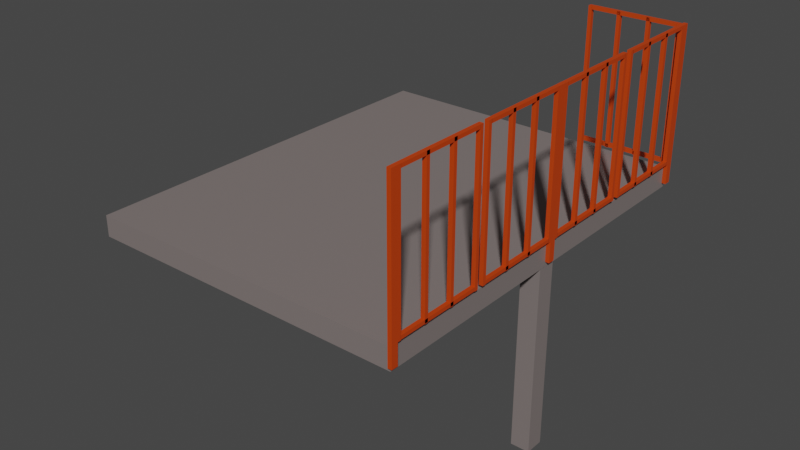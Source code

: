 # Source: platform.blend  (saved by Blender 2.81.16; exported with 4.5.12 LTS)
import bpy
from mathutils import Matrix  # noqa: F401  (used for matrix-valued properties, if any)

bpy.ops.wm.read_factory_settings(use_empty=True)
scene = bpy.context.scene
scene.name = 'Scene'

# ---- collections
col_collection = bpy.data.collections.new('Collection'); scene.collection.children.link(col_collection)

# ---- materials (node trees are filled in below, after node groups)
mat_material = bpy.data.materials.new('Material')
mat_material.alpha_threshold = 0.0
mat_material.use_transparent_shadow = False
mat_material.line_color = (0.0, 0.0, 0.0, 1.0)
mat_material_001 = bpy.data.materials.new('Material.001')
mat_material_001.use_transparent_shadow = False

# ---- material node trees
mat_material.use_nodes = True; mat_material.node_tree.nodes.clear()
_N = mat_material.node_tree.nodes; _L = mat_material.node_tree.links
n0 = _N.new('ShaderNodeOutputMaterial'); n0.name = 'Material Output'; n0.location = (300, 300)
n1 = _N.new('ShaderNodeBsdfPrincipled'); n1.name = 'Principled BSDF'; n1.location = (10, 300)
n1.distribution = 'GGX'
n1.subsurface_method = 'BURLEY'
n1.inputs[0].default_value = (0.2116, 0.1781, 0.1718, 1.0)
n1.inputs[2].default_value = 0.4
n1.inputs[3].default_value = 1.45
n1.inputs[27].default_value = (0.0, 0.0, 0.0, 1.0)
n1.inputs[28].default_value = 1.0
_L.new(n1.outputs[0], n0.inputs[0])
n0.is_active_output = True
mat_material_001.use_nodes = True; mat_material_001.node_tree.nodes.clear()
_N = mat_material_001.node_tree.nodes; _L = mat_material_001.node_tree.links
n0 = _N.new('ShaderNodeOutputMaterial'); n0.name = 'Material Output'; n0.location = (300, 300)
n1 = _N.new('ShaderNodeBsdfPrincipled'); n1.name = 'Principled BSDF'; n1.location = (10, 300)
n1.distribution = 'GGX'
n1.subsurface_method = 'BURLEY'
n1.inputs[0].default_value = (0.5805, 0.0495, 0.0, 1.0)
n1.inputs[3].default_value = 1.45
n1.inputs[27].default_value = (0.0, 0.0, 0.0, 1.0)
n1.inputs[28].default_value = 1.0
_L.new(n1.outputs[0], n0.inputs[0])
n0.is_active_output = True

# ---- world
world_world = bpy.data.worlds.new('World'); scene.world = world_world
world_world.use_nodes = True; world_world.node_tree.nodes.clear()
_N = world_world.node_tree.nodes; _L = world_world.node_tree.links
n0 = _N.new('ShaderNodeOutputWorld'); n0.name = 'World Output'; n0.location = (300, 300)
n1 = _N.new('ShaderNodeBackground'); n1.name = 'Background'; n1.location = (10, 300)
n1.inputs[0].default_value = (0.05088, 0.05088, 0.05088, 1.0)
_L.new(n1.outputs[0], n0.inputs[0])
n0.is_active_output = True
world_world.color = (0.05088, 0.05088, 0.05088)
world_world.use_sun_shadow = False
world_world.sun_shadow_jitter_overblur = 0.0

# ---- meshes
me_cube_001 = bpy.data.meshes.new('Cube.001')
me_cube_001.from_pydata([(-1.0, -1.0, -0.09906), (-1.0, -1.0, 0.09906), (-1.0, 1.0, -0.09906), (-1.0, 1.0, 0.09906), (1.0, -1.0, -0.09906), (1.0, -1.0, 0.09906), (1.0, 1.0, -0.09906), (1.0, 1.0, 0.09906), (0.8809, 0.04713, -1.905), (0.8809, 0.04713, -0.09402), (0.8809, -0.04713, -1.905), (0.8809, -0.04713, -0.09402), (0.9987, 0.04713, -1.905), (0.9987, 0.04713, -0.09402), (0.9987, -0.04713, -1.905), (0.9987, -0.04713, -0.09402)], [], [(0, 1, 3, 2), (2, 3, 7, 6), (6, 7, 5, 4), (4, 5, 1, 0), (2, 6, 4, 0), (7, 3, 1, 5), (8, 9, 11, 10), (10, 11, 15, 14), (14, 15, 13, 12), (12, 13, 9, 8), (10, 14, 12, 8), (15, 11, 9, 13)])
_uv = me_cube_001.uv_layers.new(name='UVMap')
_uv.uv.foreach_set('vector', [0.375, 0.0, 0.625, 0.0, 0.625, 0.25, 0.375, 0.25, 0.375, 0.25, 0.625, 0.25, 0.625, 0.5, 0.375, 0.5, 0.375, 0.5, 0.625, 0.5, 0.625, 0.75, 0.375, 0.75, 0.375, 0.75, 0.625, 0.75, 0.625, 1.0, 0.375, 1.0, 0.125, 0.5, 0.375, 0.5, 0.375, 0.75, 0.125, 0.75, 0.625, 0.5, 0.875, 0.5, 0.875, 0.75, 0.625, 0.75, 0.375, 0.0, 0.625, 0.0, 0.625, 0.25, 0.375, 0.25, 0.375, 0.25, 0.625, 0.25, 0.625, 0.5, 0.375, 0.5, 0.375, 0.5, 0.625, 0.5, 0.625, 0.75, 0.375, 0.75, 0.375, 0.75, 0.625, 0.75, 0.625, 1.0, 0.375, 1.0, 0.125, 0.5, 0.375, 0.5, 0.375, 0.75, 0.125, 0.75, 0.625, 0.5, 0.875, 0.5, 0.875, 0.75, 0.625, 0.75])
me_cube_001.materials.append(mat_material)
me_cube_001.use_remesh_fix_poles = True
me_cube_001.use_remesh_preserve_attributes = False
me_cube_001.use_mirror_vertex_groups = False
me_cube_001.update()
me_cube_002 = bpy.data.meshes.new('Cube.002')
me_cube_002.from_pydata([(40.49, -1.0, -1.164), (40.49, -1.0, 0.008587), (40.49, 1.0, -1.164), (40.49, 1.0, 0.008587), (41.48, -1.0, -1.164), (41.48, -1.0, 0.008587), (41.48, 1.0, -1.164), (41.48, 1.0, 0.008587)], [], [(0, 1, 3, 2), (2, 3, 7, 6), (6, 7, 5, 4), (4, 5, 1, 0), (2, 6, 4, 0), (7, 3, 1, 5)])
_uv = me_cube_002.uv_layers.new(name='UVMap')
_uv.uv.foreach_set('vector', [0.375, 0.0, 0.625, 0.0, 0.625, 0.25, 0.375, 0.25, 0.375, 0.25, 0.625, 0.25, 0.625, 0.5, 0.375, 0.5, 0.375, 0.5, 0.625, 0.5, 0.625, 0.75, 0.375, 0.75, 0.375, 0.75, 0.625, 0.75, 0.625, 1.0, 0.375, 1.0, 0.125, 0.5, 0.375, 0.5, 0.375, 0.75, 0.125, 0.75, 0.625, 0.5, 0.875, 0.5, 0.875, 0.75, 0.625, 0.75])
me_cube_002.materials.append(mat_material_001)
me_cube_002.use_remesh_fix_poles = True
me_cube_002.use_remesh_preserve_attributes = False
me_cube_002.use_mirror_vertex_groups = False
me_cube_002.update()
me_cube_004 = bpy.data.meshes.new('Cube.004')
me_cube_004.from_pydata([(40.49, -1.0, -1.164), (40.49, -1.0, 0.008587), (40.49, 1.0, -1.164), (40.49, 1.0, 0.008587), (41.48, -1.0, -1.164), (41.48, -1.0, 0.008587), (41.48, 1.0, -1.164), (41.48, 1.0, 0.008587)], [], [(0, 1, 3, 2), (2, 3, 7, 6), (6, 7, 5, 4), (4, 5, 1, 0), (2, 6, 4, 0), (7, 3, 1, 5)])
_uv = me_cube_004.uv_layers.new(name='UVMap')
_uv.uv.foreach_set('vector', [0.375, 0.0, 0.625, 0.0, 0.625, 0.25, 0.375, 0.25, 0.375, 0.25, 0.625, 0.25, 0.625, 0.5, 0.375, 0.5, 0.375, 0.5, 0.625, 0.5, 0.625, 0.75, 0.375, 0.75, 0.375, 0.75, 0.625, 0.75, 0.625, 1.0, 0.375, 1.0, 0.125, 0.5, 0.375, 0.5, 0.375, 0.75, 0.125, 0.75, 0.625, 0.5, 0.875, 0.5, 0.875, 0.75, 0.625, 0.75])
me_cube_004.materials.append(mat_material_001)
me_cube_004.use_remesh_fix_poles = True
me_cube_004.use_remesh_preserve_attributes = False
me_cube_004.use_mirror_vertex_groups = False
me_cube_004.update()
me_cube_006 = bpy.data.meshes.new('Cube.006')
me_cube_006.from_pydata([(40.49, -1.0, -1.164), (40.49, -1.0, 0.008587), (40.49, 1.0, -1.164), (40.49, 1.0, 0.008587), (41.48, -1.0, -1.164), (41.48, -1.0, 0.008587), (41.48, 1.0, -1.164), (41.48, 1.0, 0.008587)], [], [(0, 1, 3, 2), (2, 3, 7, 6), (6, 7, 5, 4), (4, 5, 1, 0), (2, 6, 4, 0), (7, 3, 1, 5)])
_uv = me_cube_006.uv_layers.new(name='UVMap')
_uv.uv.foreach_set('vector', [0.375, 0.0, 0.625, 0.0, 0.625, 0.25, 0.375, 0.25, 0.375, 0.25, 0.625, 0.25, 0.625, 0.5, 0.375, 0.5, 0.375, 0.5, 0.625, 0.5, 0.625, 0.75, 0.375, 0.75, 0.375, 0.75, 0.625, 0.75, 0.625, 1.0, 0.375, 1.0, 0.125, 0.5, 0.375, 0.5, 0.375, 0.75, 0.125, 0.75, 0.625, 0.5, 0.875, 0.5, 0.875, 0.75, 0.625, 0.75])
me_cube_006.materials.append(mat_material_001)
me_cube_006.use_remesh_fix_poles = True
me_cube_006.use_remesh_preserve_attributes = False
me_cube_006.use_mirror_vertex_groups = False
me_cube_006.update()
me_cube_008 = bpy.data.meshes.new('Cube.008')
me_cube_008.from_pydata([(40.49, -1.0, -0.6503), (40.49, -1.0, 0.008587), (40.49, 0.04043, -0.6503), (40.49, 0.04043, 0.008587), (41.48, -1.0, -0.6503), (41.48, -1.0, 0.008587), (41.48, 0.04043, -0.6503), (41.48, 0.04043, 0.008587), (40.49, -40.79, 0.03368), (40.49, 0.0377, 0.03368), (40.49, -40.79, 0.007667), (40.49, 0.0377, 0.007667), (41.48, -40.79, 0.03368), (41.48, 0.0377, 0.03368), (41.48, -40.79, 0.007667), (41.48, 0.0377, 0.007667), (40.49, -40.65, -0.6492), (40.49, -40.65, 0.008587), (40.49, -39.61, -0.6492), (40.49, -39.61, 0.008587), (41.48, -40.65, -0.6492), (41.48, -40.65, 0.008587), (41.48, -39.61, -0.6492), (41.48, -39.61, 0.008587), (40.49, -39.61, -0.6492), (40.49, -40.65, -0.6492), (41.48, -39.61, -0.6492), (41.48, -40.65, -0.6492), (40.49, -40.79, -0.194), (40.49, 0.0377, -0.194), (40.49, -40.79, -0.22), (40.49, 0.0377, -0.22), (41.48, -40.79, -0.194), (41.48, 0.0377, -0.194), (41.48, -40.79, -0.22), (41.48, 0.0377, -0.22), (40.49, -40.79, -0.4216), (40.49, 0.0377, -0.4216), (40.49, -40.79, -0.4476), (40.49, 0.0377, -0.4476), (41.48, -40.79, -0.4216), (41.48, 0.0377, -0.4216), (41.48, -40.79, -0.4476), (41.48, 0.0377, -0.4476), (40.49, -40.79, -0.6492), (40.49, 0.0377, -0.6492), (40.49, -40.79, -0.6752), (40.49, 0.0377, -0.6752), (41.48, -40.79, -0.6492), (41.48, 0.0377, -0.6492), (41.48, -40.79, -0.6752), (41.48, 0.0377, -0.6752)], [], [(0, 1, 3, 2), (2, 3, 7, 6), (6, 7, 5, 4), (4, 5, 1, 0), (2, 6, 4, 0), (7, 3, 1, 5), (8, 9, 11, 10), (10, 11, 15, 14), (14, 15, 13, 12), (12, 13, 9, 8), (10, 14, 12, 8), (15, 11, 9, 13), (16, 17, 19, 18), (18, 19, 23, 22), (22, 23, 21, 20), (20, 21, 17, 16), (18, 22, 26, 24), (23, 19, 17, 21), (24, 26, 27, 25), (16, 18, 24, 25), (22, 20, 27, 26), (20, 16, 25, 27), (28, 29, 31, 30), (30, 31, 35, 34), (34, 35, 33, 32), (32, 33, 29, 28), (30, 34, 32, 28), (35, 31, 29, 33), (36, 37, 39, 38), (38, 39, 43, 42), (42, 43, 41, 40), (40, 41, 37, 36), (38, 42, 40, 36), (43, 39, 37, 41), (44, 45, 47, 46), (46, 47, 51, 50), (50, 51, 49, 48), (48, 49, 45, 44), (46, 50, 48, 44), (51, 47, 45, 49)])
_uv = me_cube_008.uv_layers.new(name='UVMap')
_uv.uv.foreach_set('vector', [0.375, 0.0, 0.625, 0.0, 0.625, 0.25, 0.375, 0.25, 0.375, 0.25, 0.625, 0.25, 0.625, 0.5, 0.375, 0.5, 0.375, 0.5, 0.625, 0.5, 0.625, 0.75, 0.375, 0.75, 0.375, 0.75, 0.625, 0.75, 0.625, 1.0, 0.375, 1.0, 0.125, 0.5, 0.375, 0.5, 0.375, 0.75, 0.125, 0.75, 0.625, 0.5, 0.875, 0.5, 0.875, 0.75, 0.625, 0.75, 0.375, 0.0, 0.625, 0.0, 0.625, 0.25, 0.375, 0.25, 0.375, 0.25, 0.625, 0.25, 0.625, 0.5, 0.375, 0.5, 0.375, 0.5, 0.625, 0.5, 0.625, 0.75, 0.375, 0.75, 0.375, 0.75, 0.625, 0.75, 0.625, 1.0, 0.375, 1.0, 0.125, 0.5, 0.375, 0.5, 0.375, 0.75, 0.125, 0.75, 0.625, 0.5, 0.875, 0.5, 0.875, 0.75, 0.625, 0.75, 0.375, 0.0, 0.625, 0.0, 0.625, 0.25, 0.375, 0.25, 0.375, 0.25, 0.625, 0.25, 0.625, 0.5, 0.375, 0.5, 0.375, 0.5, 0.625, 0.5, 0.625, 0.75, 0.375, 0.75, 0.375, 0.75, 0.625, 0.75, 0.625, 1.0, 0.375, 1.0, 0.375, 0.25, 0.375, 0.5, 0.375, 0.5, 0.375, 0.25, 0.625, 0.5, 0.875, 0.5, 0.875, 0.75, 0.625, 0.75, 0.125, 0.5, 0.375, 0.5, 0.375, 0.75, 0.125, 0.75, 0.375, 0.0, 0.375, 0.25, 0.375, 0.25, 0.375, 0.0, 0.375, 0.5, 0.375, 0.75, 0.375, 0.75, 0.375, 0.5, 0.375, 0.75, 0.375, 1.0, 0.375, 1.0, 0.375, 0.75, 0.375, 0.0, 0.625, 0.0, 0.625, 0.25, 0.375, 0.25, 0.375, 0.25, 0.625, 0.25, 0.625, 0.5, 0.375, 0.5, 0.375, 0.5, 0.625, 0.5, 0.625, 0.75, 0.375, 0.75, 0.375, 0.75, 0.625, 0.75, 0.625, 1.0, 0.375, 1.0, 0.125, 0.5, 0.375, 0.5, 0.375, 0.75, 0.125, 0.75, 0.625, 0.5, 0.875, 0.5, 0.875, 0.75, 0.625, 0.75, 0.375, 0.0, 0.625, 0.0, 0.625, 0.25, 0.375, 0.25, 0.375, 0.25, 0.625, 0.25, 0.625, 0.5, 0.375, 0.5, 0.375, 0.5, 0.625, 0.5, 0.625, 0.75, 0.375, 0.75, 0.375, 0.75, 0.625, 0.75, 0.625, 1.0, 0.375, 1.0, 0.125, 0.5, 0.375, 0.5, 0.375, 0.75, 0.125, 0.75, 0.625, 0.5, 0.875, 0.5, 0.875, 0.75, 0.625, 0.75, 0.375, 0.0, 0.625, 0.0, 0.625, 0.25, 0.375, 0.25, 0.375, 0.25, 0.625, 0.25, 0.625, 0.5, 0.375, 0.5, 0.375, 0.5, 0.625, 0.5, 0.625, 0.75, 0.375, 0.75, 0.375, 0.75, 0.625, 0.75, 0.625, 1.0, 0.375, 1.0, 0.125, 0.5, 0.375, 0.5, 0.375, 0.75, 0.125, 0.75, 0.625, 0.5, 0.875, 0.5, 0.875, 0.75, 0.625, 0.75])
me_cube_008.materials.append(mat_material_001)
me_cube_008.use_remesh_fix_poles = True
me_cube_008.use_remesh_preserve_attributes = False
me_cube_008.use_mirror_vertex_groups = False
me_cube_008.update()
me_cube_017 = bpy.data.meshes.new('Cube.017')
me_cube_017.from_pydata([(40.49, -1.0, -0.6492), (40.49, -1.0, 0.008587), (40.49, 0.04043, -0.6492), (40.49, 0.04043, 0.008587), (41.48, -1.0, -0.6492), (41.48, -1.0, 0.008587), (41.48, 0.04043, -0.6492), (41.48, 0.04043, 0.008587), (40.49, 0.04043, -0.6492), (40.49, -1.0, -0.6492), (41.48, 0.04043, -0.6492), (41.48, -1.0, -0.6492), (40.49, 38.65, -0.6482), (40.49, 38.65, 0.01072), (40.49, 39.69, -0.6482), (40.49, 39.69, 0.01072), (41.48, 38.65, -0.6482), (41.48, 38.65, 0.01072), (41.48, 39.69, -0.6482), (41.48, 39.69, 0.01072), (40.49, -1.138, 0.03504), (40.49, 39.68, 0.03504), (40.49, -1.138, 0.009025), (40.49, 39.68, 0.009025), (41.48, -1.138, 0.03504), (41.48, 39.68, 0.03504), (41.48, -1.138, 0.009025), (41.48, 39.68, 0.009025), (40.49, -1.138, -0.6479), (40.49, 39.68, -0.6479), (40.49, -1.138, -0.6739), (40.49, 39.68, -0.6739), (41.48, -1.138, -0.6479), (41.48, 39.68, -0.6479), (41.48, -1.138, -0.6739), (41.48, 39.68, -0.6739), (40.49, -1.138, -0.4202), (40.49, 39.68, -0.4202), (40.49, -1.138, -0.4462), (40.49, 39.68, -0.4462), (41.48, -1.138, -0.4202), (41.48, 39.68, -0.4202), (41.48, -1.138, -0.4462), (41.48, 39.68, -0.4462), (40.49, -1.138, -0.1926), (40.49, 39.68, -0.1926), (40.49, -1.138, -0.2186), (40.49, 39.68, -0.2186), (41.48, -1.138, -0.1926), (41.48, 39.68, -0.1926), (41.48, -1.138, -0.2186), (41.48, 39.68, -0.2186)], [], [(0, 1, 3, 2), (2, 3, 7, 6), (6, 7, 5, 4), (4, 5, 1, 0), (2, 6, 10, 8), (7, 3, 1, 5), (8, 10, 11, 9), (0, 2, 8, 9), (6, 4, 11, 10), (4, 0, 9, 11), (12, 13, 15, 14), (14, 15, 19, 18), (18, 19, 17, 16), (16, 17, 13, 12), (14, 18, 16, 12), (19, 15, 13, 17), (20, 21, 23, 22), (22, 23, 27, 26), (26, 27, 25, 24), (24, 25, 21, 20), (22, 26, 24, 20), (27, 23, 21, 25), (28, 29, 31, 30), (30, 31, 35, 34), (34, 35, 33, 32), (32, 33, 29, 28), (30, 34, 32, 28), (35, 31, 29, 33), (36, 37, 39, 38), (38, 39, 43, 42), (42, 43, 41, 40), (40, 41, 37, 36), (38, 42, 40, 36), (43, 39, 37, 41), (44, 45, 47, 46), (46, 47, 51, 50), (50, 51, 49, 48), (48, 49, 45, 44), (46, 50, 48, 44), (51, 47, 45, 49)])
_uv = me_cube_017.uv_layers.new(name='UVMap')
_uv.uv.foreach_set('vector', [0.375, 0.0, 0.625, 0.0, 0.625, 0.25, 0.375, 0.25, 0.375, 0.25, 0.625, 0.25, 0.625, 0.5, 0.375, 0.5, 0.375, 0.5, 0.625, 0.5, 0.625, 0.75, 0.375, 0.75, 0.375, 0.75, 0.625, 0.75, 0.625, 1.0, 0.375, 1.0, 0.375, 0.25, 0.375, 0.5, 0.375, 0.5, 0.375, 0.25, 0.625, 0.5, 0.875, 0.5, 0.875, 0.75, 0.625, 0.75, 0.125, 0.5, 0.375, 0.5, 0.375, 0.75, 0.125, 0.75, 0.375, 0.0, 0.375, 0.25, 0.375, 0.25, 0.375, 0.0, 0.375, 0.5, 0.375, 0.75, 0.375, 0.75, 0.375, 0.5, 0.375, 0.75, 0.375, 1.0, 0.375, 1.0, 0.375, 0.75, 0.375, 0.0, 0.625, 0.0, 0.625, 0.25, 0.375, 0.25, 0.375, 0.25, 0.625, 0.25, 0.625, 0.5, 0.375, 0.5, 0.375, 0.5, 0.625, 0.5, 0.625, 0.75, 0.375, 0.75, 0.375, 0.75, 0.625, 0.75, 0.625, 1.0, 0.375, 1.0, 0.125, 0.5, 0.375, 0.5, 0.375, 0.75, 0.125, 0.75, 0.625, 0.5, 0.875, 0.5, 0.875, 0.75, 0.625, 0.75, 0.375, 0.0, 0.625, 0.0, 0.625, 0.25, 0.375, 0.25, 0.375, 0.25, 0.625, 0.25, 0.625, 0.5, 0.375, 0.5, 0.375, 0.5, 0.625, 0.5, 0.625, 0.75, 0.375, 0.75, 0.375, 0.75, 0.625, 0.75, 0.625, 1.0, 0.375, 1.0, 0.125, 0.5, 0.375, 0.5, 0.375, 0.75, 0.125, 0.75, 0.625, 0.5, 0.875, 0.5, 0.875, 0.75, 0.625, 0.75, 0.375, 0.0, 0.625, 0.0, 0.625, 0.25, 0.375, 0.25, 0.375, 0.25, 0.625, 0.25, 0.625, 0.5, 0.375, 0.5, 0.375, 0.5, 0.625, 0.5, 0.625, 0.75, 0.375, 0.75, 0.375, 0.75, 0.625, 0.75, 0.625, 1.0, 0.375, 1.0, 0.125, 0.5, 0.375, 0.5, 0.375, 0.75, 0.125, 0.75, 0.625, 0.5, 0.875, 0.5, 0.875, 0.75, 0.625, 0.75, 0.375, 0.0, 0.625, 0.0, 0.625, 0.25, 0.375, 0.25, 0.375, 0.25, 0.625, 0.25, 0.625, 0.5, 0.375, 0.5, 0.375, 0.5, 0.625, 0.5, 0.625, 0.75, 0.375, 0.75, 0.375, 0.75, 0.625, 0.75, 0.625, 1.0, 0.375, 1.0, 0.125, 0.5, 0.375, 0.5, 0.375, 0.75, 0.125, 0.75, 0.625, 0.5, 0.875, 0.5, 0.875, 0.75, 0.625, 0.75, 0.375, 0.0, 0.625, 0.0, 0.625, 0.25, 0.375, 0.25, 0.375, 0.25, 0.625, 0.25, 0.625, 0.5, 0.375, 0.5, 0.375, 0.5, 0.625, 0.5, 0.625, 0.75, 0.375, 0.75, 0.375, 0.75, 0.625, 0.75, 0.625, 1.0, 0.375, 1.0, 0.125, 0.5, 0.375, 0.5, 0.375, 0.75, 0.125, 0.75, 0.625, 0.5, 0.875, 0.5, 0.875, 0.75, 0.625, 0.75])
me_cube_017.materials.append(mat_material_001)
me_cube_017.use_remesh_fix_poles = True
me_cube_017.use_remesh_preserve_attributes = False
me_cube_017.use_mirror_vertex_groups = False
me_cube_017.update()
me_cube_020 = bpy.data.meshes.new('Cube.020')
me_cube_020.from_pydata([(40.49, -1.0, -0.6503), (40.49, -1.0, 0.008587), (40.49, 0.04043, -0.6503), (40.49, 0.04043, 0.008587), (41.48, -1.0, -0.6503), (41.48, -1.0, 0.008587), (41.48, 0.04043, -0.6503), (41.48, 0.04043, 0.008587), (40.49, -40.79, 0.03368), (40.49, 0.0377, 0.03368), (40.49, -40.79, 0.007667), (40.49, 0.0377, 0.007667), (41.48, -40.79, 0.03368), (41.48, 0.0377, 0.03368), (41.48, -40.79, 0.007667), (41.48, 0.0377, 0.007667), (40.49, -40.65, -0.6492), (40.49, -40.65, 0.008587), (40.49, -39.61, -0.6492), (40.49, -39.61, 0.008587), (41.48, -40.65, -0.6492), (41.48, -40.65, 0.008587), (41.48, -39.61, -0.6492), (41.48, -39.61, 0.008587), (40.49, -39.61, -0.6492), (40.49, -40.65, -0.6492), (41.48, -39.61, -0.6492), (41.48, -40.65, -0.6492), (40.49, -40.79, -0.194), (40.49, 0.0377, -0.194), (40.49, -40.79, -0.22), (40.49, 0.0377, -0.22), (41.48, -40.79, -0.194), (41.48, 0.0377, -0.194), (41.48, -40.79, -0.22), (41.48, 0.0377, -0.22), (40.49, -40.79, -0.4216), (40.49, 0.0377, -0.4216), (40.49, -40.79, -0.4476), (40.49, 0.0377, -0.4476), (41.48, -40.79, -0.4216), (41.48, 0.0377, -0.4216), (41.48, -40.79, -0.4476), (41.48, 0.0377, -0.4476), (40.49, -40.79, -0.6492), (40.49, 0.0377, -0.6492), (40.49, -40.79, -0.6752), (40.49, 0.0377, -0.6752), (41.48, -40.79, -0.6492), (41.48, 0.0377, -0.6492), (41.48, -40.79, -0.6752), (41.48, 0.0377, -0.6752)], [], [(0, 1, 3, 2), (2, 3, 7, 6), (6, 7, 5, 4), (4, 5, 1, 0), (2, 6, 4, 0), (7, 3, 1, 5), (8, 9, 11, 10), (10, 11, 15, 14), (14, 15, 13, 12), (12, 13, 9, 8), (10, 14, 12, 8), (15, 11, 9, 13), (16, 17, 19, 18), (18, 19, 23, 22), (22, 23, 21, 20), (20, 21, 17, 16), (18, 22, 26, 24), (23, 19, 17, 21), (24, 26, 27, 25), (16, 18, 24, 25), (22, 20, 27, 26), (20, 16, 25, 27), (28, 29, 31, 30), (30, 31, 35, 34), (34, 35, 33, 32), (32, 33, 29, 28), (30, 34, 32, 28), (35, 31, 29, 33), (36, 37, 39, 38), (38, 39, 43, 42), (42, 43, 41, 40), (40, 41, 37, 36), (38, 42, 40, 36), (43, 39, 37, 41), (44, 45, 47, 46), (46, 47, 51, 50), (50, 51, 49, 48), (48, 49, 45, 44), (46, 50, 48, 44), (51, 47, 45, 49)])
_uv = me_cube_020.uv_layers.new(name='UVMap')
_uv.uv.foreach_set('vector', [0.375, 0.0, 0.625, 0.0, 0.625, 0.25, 0.375, 0.25, 0.375, 0.25, 0.625, 0.25, 0.625, 0.5, 0.375, 0.5, 0.375, 0.5, 0.625, 0.5, 0.625, 0.75, 0.375, 0.75, 0.375, 0.75, 0.625, 0.75, 0.625, 1.0, 0.375, 1.0, 0.125, 0.5, 0.375, 0.5, 0.375, 0.75, 0.125, 0.75, 0.625, 0.5, 0.875, 0.5, 0.875, 0.75, 0.625, 0.75, 0.375, 0.0, 0.625, 0.0, 0.625, 0.25, 0.375, 0.25, 0.375, 0.25, 0.625, 0.25, 0.625, 0.5, 0.375, 0.5, 0.375, 0.5, 0.625, 0.5, 0.625, 0.75, 0.375, 0.75, 0.375, 0.75, 0.625, 0.75, 0.625, 1.0, 0.375, 1.0, 0.125, 0.5, 0.375, 0.5, 0.375, 0.75, 0.125, 0.75, 0.625, 0.5, 0.875, 0.5, 0.875, 0.75, 0.625, 0.75, 0.375, 0.0, 0.625, 0.0, 0.625, 0.25, 0.375, 0.25, 0.375, 0.25, 0.625, 0.25, 0.625, 0.5, 0.375, 0.5, 0.375, 0.5, 0.625, 0.5, 0.625, 0.75, 0.375, 0.75, 0.375, 0.75, 0.625, 0.75, 0.625, 1.0, 0.375, 1.0, 0.375, 0.25, 0.375, 0.5, 0.375, 0.5, 0.375, 0.25, 0.625, 0.5, 0.875, 0.5, 0.875, 0.75, 0.625, 0.75, 0.125, 0.5, 0.375, 0.5, 0.375, 0.75, 0.125, 0.75, 0.375, 0.0, 0.375, 0.25, 0.375, 0.25, 0.375, 0.0, 0.375, 0.5, 0.375, 0.75, 0.375, 0.75, 0.375, 0.5, 0.375, 0.75, 0.375, 1.0, 0.375, 1.0, 0.375, 0.75, 0.375, 0.0, 0.625, 0.0, 0.625, 0.25, 0.375, 0.25, 0.375, 0.25, 0.625, 0.25, 0.625, 0.5, 0.375, 0.5, 0.375, 0.5, 0.625, 0.5, 0.625, 0.75, 0.375, 0.75, 0.375, 0.75, 0.625, 0.75, 0.625, 1.0, 0.375, 1.0, 0.125, 0.5, 0.375, 0.5, 0.375, 0.75, 0.125, 0.75, 0.625, 0.5, 0.875, 0.5, 0.875, 0.75, 0.625, 0.75, 0.375, 0.0, 0.625, 0.0, 0.625, 0.25, 0.375, 0.25, 0.375, 0.25, 0.625, 0.25, 0.625, 0.5, 0.375, 0.5, 0.375, 0.5, 0.625, 0.5, 0.625, 0.75, 0.375, 0.75, 0.375, 0.75, 0.625, 0.75, 0.625, 1.0, 0.375, 1.0, 0.125, 0.5, 0.375, 0.5, 0.375, 0.75, 0.125, 0.75, 0.625, 0.5, 0.875, 0.5, 0.875, 0.75, 0.625, 0.75, 0.375, 0.0, 0.625, 0.0, 0.625, 0.25, 0.375, 0.25, 0.375, 0.25, 0.625, 0.25, 0.625, 0.5, 0.375, 0.5, 0.375, 0.5, 0.625, 0.5, 0.625, 0.75, 0.375, 0.75, 0.375, 0.75, 0.625, 0.75, 0.625, 1.0, 0.375, 1.0, 0.125, 0.5, 0.375, 0.5, 0.375, 0.75, 0.125, 0.75, 0.625, 0.5, 0.875, 0.5, 0.875, 0.75, 0.625, 0.75])
me_cube_020.materials.append(mat_material_001)
me_cube_020.use_remesh_fix_poles = True
me_cube_020.use_remesh_preserve_attributes = False
me_cube_020.use_mirror_vertex_groups = False
me_cube_020.update()
me_cube_019 = bpy.data.meshes.new('Cube.019')
me_cube_019.from_pydata([(40.49, -1.0, -0.6492), (40.49, -1.0, 0.008587), (40.49, 0.04043, -0.6492), (40.49, 0.04043, 0.008587), (41.48, -1.0, -0.6492), (41.48, -1.0, 0.008587), (41.48, 0.04043, -0.6492), (41.48, 0.04043, 0.008587), (40.49, 0.04043, -0.6492), (40.49, -1.0, -0.6492), (41.48, 0.04043, -0.6492), (41.48, -1.0, -0.6492), (40.49, 38.65, -0.6482), (40.49, 38.65, 0.01072), (40.49, 39.69, -0.6482), (40.49, 39.69, 0.01072), (41.48, 38.65, -0.6482), (41.48, 38.65, 0.01072), (41.48, 39.69, -0.6482), (41.48, 39.69, 0.01072), (40.49, -1.138, 0.03504), (40.49, 39.68, 0.03504), (40.49, -1.138, 0.009025), (40.49, 39.68, 0.009025), (41.48, -1.138, 0.03504), (41.48, 39.68, 0.03504), (41.48, -1.138, 0.009025), (41.48, 39.68, 0.009025), (40.49, -1.138, -0.6479), (40.49, 39.68, -0.6479), (40.49, -1.138, -0.6739), (40.49, 39.68, -0.6739), (41.48, -1.138, -0.6479), (41.48, 39.68, -0.6479), (41.48, -1.138, -0.6739), (41.48, 39.68, -0.6739), (40.49, -1.138, -0.4202), (40.49, 39.68, -0.4202), (40.49, -1.138, -0.4462), (40.49, 39.68, -0.4462), (41.48, -1.138, -0.4202), (41.48, 39.68, -0.4202), (41.48, -1.138, -0.4462), (41.48, 39.68, -0.4462), (40.49, -1.138, -0.1926), (40.49, 39.68, -0.1926), (40.49, -1.138, -0.2186), (40.49, 39.68, -0.2186), (41.48, -1.138, -0.1926), (41.48, 39.68, -0.1926), (41.48, -1.138, -0.2186), (41.48, 39.68, -0.2186)], [], [(0, 1, 3, 2), (2, 3, 7, 6), (6, 7, 5, 4), (4, 5, 1, 0), (2, 6, 10, 8), (7, 3, 1, 5), (8, 10, 11, 9), (0, 2, 8, 9), (6, 4, 11, 10), (4, 0, 9, 11), (12, 13, 15, 14), (14, 15, 19, 18), (18, 19, 17, 16), (16, 17, 13, 12), (14, 18, 16, 12), (19, 15, 13, 17), (20, 21, 23, 22), (22, 23, 27, 26), (26, 27, 25, 24), (24, 25, 21, 20), (22, 26, 24, 20), (27, 23, 21, 25), (28, 29, 31, 30), (30, 31, 35, 34), (34, 35, 33, 32), (32, 33, 29, 28), (30, 34, 32, 28), (35, 31, 29, 33), (36, 37, 39, 38), (38, 39, 43, 42), (42, 43, 41, 40), (40, 41, 37, 36), (38, 42, 40, 36), (43, 39, 37, 41), (44, 45, 47, 46), (46, 47, 51, 50), (50, 51, 49, 48), (48, 49, 45, 44), (46, 50, 48, 44), (51, 47, 45, 49)])
_uv = me_cube_019.uv_layers.new(name='UVMap')
_uv.uv.foreach_set('vector', [0.375, 0.0, 0.625, 0.0, 0.625, 0.25, 0.375, 0.25, 0.375, 0.25, 0.625, 0.25, 0.625, 0.5, 0.375, 0.5, 0.375, 0.5, 0.625, 0.5, 0.625, 0.75, 0.375, 0.75, 0.375, 0.75, 0.625, 0.75, 0.625, 1.0, 0.375, 1.0, 0.375, 0.25, 0.375, 0.5, 0.375, 0.5, 0.375, 0.25, 0.625, 0.5, 0.875, 0.5, 0.875, 0.75, 0.625, 0.75, 0.125, 0.5, 0.375, 0.5, 0.375, 0.75, 0.125, 0.75, 0.375, 0.0, 0.375, 0.25, 0.375, 0.25, 0.375, 0.0, 0.375, 0.5, 0.375, 0.75, 0.375, 0.75, 0.375, 0.5, 0.375, 0.75, 0.375, 1.0, 0.375, 1.0, 0.375, 0.75, 0.375, 0.0, 0.625, 0.0, 0.625, 0.25, 0.375, 0.25, 0.375, 0.25, 0.625, 0.25, 0.625, 0.5, 0.375, 0.5, 0.375, 0.5, 0.625, 0.5, 0.625, 0.75, 0.375, 0.75, 0.375, 0.75, 0.625, 0.75, 0.625, 1.0, 0.375, 1.0, 0.125, 0.5, 0.375, 0.5, 0.375, 0.75, 0.125, 0.75, 0.625, 0.5, 0.875, 0.5, 0.875, 0.75, 0.625, 0.75, 0.375, 0.0, 0.625, 0.0, 0.625, 0.25, 0.375, 0.25, 0.375, 0.25, 0.625, 0.25, 0.625, 0.5, 0.375, 0.5, 0.375, 0.5, 0.625, 0.5, 0.625, 0.75, 0.375, 0.75, 0.375, 0.75, 0.625, 0.75, 0.625, 1.0, 0.375, 1.0, 0.125, 0.5, 0.375, 0.5, 0.375, 0.75, 0.125, 0.75, 0.625, 0.5, 0.875, 0.5, 0.875, 0.75, 0.625, 0.75, 0.375, 0.0, 0.625, 0.0, 0.625, 0.25, 0.375, 0.25, 0.375, 0.25, 0.625, 0.25, 0.625, 0.5, 0.375, 0.5, 0.375, 0.5, 0.625, 0.5, 0.625, 0.75, 0.375, 0.75, 0.375, 0.75, 0.625, 0.75, 0.625, 1.0, 0.375, 1.0, 0.125, 0.5, 0.375, 0.5, 0.375, 0.75, 0.125, 0.75, 0.625, 0.5, 0.875, 0.5, 0.875, 0.75, 0.625, 0.75, 0.375, 0.0, 0.625, 0.0, 0.625, 0.25, 0.375, 0.25, 0.375, 0.25, 0.625, 0.25, 0.625, 0.5, 0.375, 0.5, 0.375, 0.5, 0.625, 0.5, 0.625, 0.75, 0.375, 0.75, 0.375, 0.75, 0.625, 0.75, 0.625, 1.0, 0.375, 1.0, 0.125, 0.5, 0.375, 0.5, 0.375, 0.75, 0.125, 0.75, 0.625, 0.5, 0.875, 0.5, 0.875, 0.75, 0.625, 0.75, 0.375, 0.0, 0.625, 0.0, 0.625, 0.25, 0.375, 0.25, 0.375, 0.25, 0.625, 0.25, 0.625, 0.5, 0.375, 0.5, 0.375, 0.5, 0.625, 0.5, 0.625, 0.75, 0.375, 0.75, 0.375, 0.75, 0.625, 0.75, 0.625, 1.0, 0.375, 1.0, 0.125, 0.5, 0.375, 0.5, 0.375, 0.75, 0.125, 0.75, 0.625, 0.5, 0.875, 0.5, 0.875, 0.75, 0.625, 0.75])
me_cube_019.materials.append(mat_material_001)
me_cube_019.use_remesh_fix_poles = True
me_cube_019.use_remesh_preserve_attributes = False
me_cube_019.use_mirror_vertex_groups = False
me_cube_019.update()
me_cube_021 = bpy.data.meshes.new('Cube.021')
me_cube_021.from_pydata([(40.49, -1.0, -0.6503), (40.49, -1.0, 0.008587), (40.49, 0.04043, -0.6503), (40.49, 0.04043, 0.008587), (41.48, -1.0, -0.6503), (41.48, -1.0, 0.008587), (41.48, 0.04043, -0.6503), (41.48, 0.04043, 0.008587), (40.49, -40.79, 0.03368), (40.49, 0.0377, 0.03368), (40.49, -40.79, 0.007667), (40.49, 0.0377, 0.007667), (41.48, -40.79, 0.03368), (41.48, 0.0377, 0.03368), (41.48, -40.79, 0.007667), (41.48, 0.0377, 0.007667), (40.49, -40.65, -0.6492), (40.49, -40.65, 0.008587), (40.49, -39.61, -0.6492), (40.49, -39.61, 0.008587), (41.48, -40.65, -0.6492), (41.48, -40.65, 0.008587), (41.48, -39.61, -0.6492), (41.48, -39.61, 0.008587), (40.49, -39.61, -0.6492), (40.49, -40.65, -0.6492), (41.48, -39.61, -0.6492), (41.48, -40.65, -0.6492), (40.49, -40.79, -0.194), (40.49, 0.0377, -0.194), (40.49, -40.79, -0.22), (40.49, 0.0377, -0.22), (41.48, -40.79, -0.194), (41.48, 0.0377, -0.194), (41.48, -40.79, -0.22), (41.48, 0.0377, -0.22), (40.49, -40.79, -0.4216), (40.49, 0.0377, -0.4216), (40.49, -40.79, -0.4476), (40.49, 0.0377, -0.4476), (41.48, -40.79, -0.4216), (41.48, 0.0377, -0.4216), (41.48, -40.79, -0.4476), (41.48, 0.0377, -0.4476), (40.49, -40.79, -0.6492), (40.49, 0.0377, -0.6492), (40.49, -40.79, -0.6752), (40.49, 0.0377, -0.6752), (41.48, -40.79, -0.6492), (41.48, 0.0377, -0.6492), (41.48, -40.79, -0.6752), (41.48, 0.0377, -0.6752)], [], [(0, 1, 3, 2), (2, 3, 7, 6), (6, 7, 5, 4), (4, 5, 1, 0), (2, 6, 4, 0), (7, 3, 1, 5), (8, 9, 11, 10), (10, 11, 15, 14), (14, 15, 13, 12), (12, 13, 9, 8), (10, 14, 12, 8), (15, 11, 9, 13), (16, 17, 19, 18), (18, 19, 23, 22), (22, 23, 21, 20), (20, 21, 17, 16), (18, 22, 26, 24), (23, 19, 17, 21), (24, 26, 27, 25), (16, 18, 24, 25), (22, 20, 27, 26), (20, 16, 25, 27), (28, 29, 31, 30), (30, 31, 35, 34), (34, 35, 33, 32), (32, 33, 29, 28), (30, 34, 32, 28), (35, 31, 29, 33), (36, 37, 39, 38), (38, 39, 43, 42), (42, 43, 41, 40), (40, 41, 37, 36), (38, 42, 40, 36), (43, 39, 37, 41), (44, 45, 47, 46), (46, 47, 51, 50), (50, 51, 49, 48), (48, 49, 45, 44), (46, 50, 48, 44), (51, 47, 45, 49)])
_uv = me_cube_021.uv_layers.new(name='UVMap')
_uv.uv.foreach_set('vector', [0.375, 0.0, 0.625, 0.0, 0.625, 0.25, 0.375, 0.25, 0.375, 0.25, 0.625, 0.25, 0.625, 0.5, 0.375, 0.5, 0.375, 0.5, 0.625, 0.5, 0.625, 0.75, 0.375, 0.75, 0.375, 0.75, 0.625, 0.75, 0.625, 1.0, 0.375, 1.0, 0.125, 0.5, 0.375, 0.5, 0.375, 0.75, 0.125, 0.75, 0.625, 0.5, 0.875, 0.5, 0.875, 0.75, 0.625, 0.75, 0.375, 0.0, 0.625, 0.0, 0.625, 0.25, 0.375, 0.25, 0.375, 0.25, 0.625, 0.25, 0.625, 0.5, 0.375, 0.5, 0.375, 0.5, 0.625, 0.5, 0.625, 0.75, 0.375, 0.75, 0.375, 0.75, 0.625, 0.75, 0.625, 1.0, 0.375, 1.0, 0.125, 0.5, 0.375, 0.5, 0.375, 0.75, 0.125, 0.75, 0.625, 0.5, 0.875, 0.5, 0.875, 0.75, 0.625, 0.75, 0.375, 0.0, 0.625, 0.0, 0.625, 0.25, 0.375, 0.25, 0.375, 0.25, 0.625, 0.25, 0.625, 0.5, 0.375, 0.5, 0.375, 0.5, 0.625, 0.5, 0.625, 0.75, 0.375, 0.75, 0.375, 0.75, 0.625, 0.75, 0.625, 1.0, 0.375, 1.0, 0.375, 0.25, 0.375, 0.5, 0.375, 0.5, 0.375, 0.25, 0.625, 0.5, 0.875, 0.5, 0.875, 0.75, 0.625, 0.75, 0.125, 0.5, 0.375, 0.5, 0.375, 0.75, 0.125, 0.75, 0.375, 0.0, 0.375, 0.25, 0.375, 0.25, 0.375, 0.0, 0.375, 0.5, 0.375, 0.75, 0.375, 0.75, 0.375, 0.5, 0.375, 0.75, 0.375, 1.0, 0.375, 1.0, 0.375, 0.75, 0.375, 0.0, 0.625, 0.0, 0.625, 0.25, 0.375, 0.25, 0.375, 0.25, 0.625, 0.25, 0.625, 0.5, 0.375, 0.5, 0.375, 0.5, 0.625, 0.5, 0.625, 0.75, 0.375, 0.75, 0.375, 0.75, 0.625, 0.75, 0.625, 1.0, 0.375, 1.0, 0.125, 0.5, 0.375, 0.5, 0.375, 0.75, 0.125, 0.75, 0.625, 0.5, 0.875, 0.5, 0.875, 0.75, 0.625, 0.75, 0.375, 0.0, 0.625, 0.0, 0.625, 0.25, 0.375, 0.25, 0.375, 0.25, 0.625, 0.25, 0.625, 0.5, 0.375, 0.5, 0.375, 0.5, 0.625, 0.5, 0.625, 0.75, 0.375, 0.75, 0.375, 0.75, 0.625, 0.75, 0.625, 1.0, 0.375, 1.0, 0.125, 0.5, 0.375, 0.5, 0.375, 0.75, 0.125, 0.75, 0.625, 0.5, 0.875, 0.5, 0.875, 0.75, 0.625, 0.75, 0.375, 0.0, 0.625, 0.0, 0.625, 0.25, 0.375, 0.25, 0.375, 0.25, 0.625, 0.25, 0.625, 0.5, 0.375, 0.5, 0.375, 0.5, 0.625, 0.5, 0.625, 0.75, 0.375, 0.75, 0.375, 0.75, 0.625, 0.75, 0.625, 1.0, 0.375, 1.0, 0.125, 0.5, 0.375, 0.5, 0.375, 0.75, 0.125, 0.75, 0.625, 0.5, 0.875, 0.5, 0.875, 0.75, 0.625, 0.75])
me_cube_021.materials.append(mat_material_001)
me_cube_021.use_remesh_fix_poles = True
me_cube_021.use_remesh_preserve_attributes = False
me_cube_021.use_mirror_vertex_groups = False
me_cube_021.update()

# ---- objects
ob_cube = bpy.data.objects.new('Cube', me_cube_001)
ob_cube_001 = bpy.data.objects.new('Cube.001', me_cube_002)
ob_cube_003 = bpy.data.objects.new('Cube.003', me_cube_004)
ob_cube_005 = bpy.data.objects.new('Cube.005', me_cube_006)
ob_cube_004 = bpy.data.objects.new('Cube.004', me_cube_008)
ob_cube_014 = bpy.data.objects.new('Cube.014', me_cube_017)
ob_cube_006 = bpy.data.objects.new('Cube.006', me_cube_020)
ob_cube_002 = bpy.data.objects.new('Cube.002', me_cube_019)
ob_cube_007 = bpy.data.objects.new('Cube.007', me_cube_021)

# ---- transforms, parenting, visibility, modifiers, constraints
ob_cube.location = (0.0, 0.0, 0.0)
ob_cube.scale = (0.8, 1.0, 0.5205)
ob_cube.lineart.crease_threshold = 0.0
ob_cube_001.location = (0.0, 0.0, 0.739)
ob_cube_001.scale = (0.01977, 0.01647, 0.659)
ob_cube_001.lineart.crease_threshold = 0.0
ob_cube_003.location = (0.0, -1.0, 0.739)
ob_cube_003.scale = (0.01977, 0.01647, 0.659)
ob_cube_003.lineart.crease_threshold = 0.0
ob_cube_005.location = (0.0, 1.0, 0.739)
ob_cube_005.scale = (0.01977, 0.01647, 0.659)
ob_cube_005.lineart.crease_threshold = 0.0
ob_cube_004.location = (6.203e-05, 0.03844, 0.744)
ob_cube_004.rotation_euler = (1.571, -0.0, 0.0)
ob_cube_004.scale = (0.01977, 0.01647, 0.659)
ob_cube_004.lineart.crease_threshold = 0.0
ob_cube_014.location = (6.203e-05, 0.5399, 0.09086)
ob_cube_014.rotation_euler = (1.571, -0.0, 0.0)
ob_cube_014.scale = (0.01977, 0.01647, 0.659)
ob_cube_014.lineart.crease_threshold = 0.0
ob_cube_006.location = (6.203e-05, -0.9616, 0.744)
ob_cube_006.rotation_euler = (1.571, -0.0, 0.0)
ob_cube_006.scale = (0.01977, 0.01647, 0.659)
ob_cube_006.lineart.crease_threshold = 0.0
ob_cube_002.location = (6.203e-05, -0.4601, 0.09086)
ob_cube_002.rotation_euler = (1.571, -0.0, 0.0)
ob_cube_002.scale = (0.01977, 0.01647, 0.659)
ob_cube_002.lineart.crease_threshold = 0.0
ob_cube_007.location = (0.7782, 0.1835, 0.744)
ob_cube_007.rotation_euler = (1.571, -0.0, 1.571)
ob_cube_007.scale = (0.01977, 0.01647, 0.659)
ob_cube_007.lineart.crease_threshold = 0.0

# ---- collection membership
col_collection.objects.link(ob_cube)
col_collection.objects.link(ob_cube_001)
col_collection.objects.link(ob_cube_003)
col_collection.objects.link(ob_cube_005)
col_collection.objects.link(ob_cube_004)
col_collection.objects.link(ob_cube_014)
col_collection.objects.link(ob_cube_006)
col_collection.objects.link(ob_cube_002)
col_collection.objects.link(ob_cube_007)

# ---- scene / render settings (as saved in the file)
scene.frame_start = 1; scene.frame_end = 250; scene.frame_set(1)
scene.render.engine = 'BLENDER_EEVEE_NEXT'
scene.cycles.use_denoising = False
scene.cycles.samples = 128
scene.cycles.sampling_pattern = 'TABULATED_SOBOL'
scene.cycles.use_adaptive_sampling = False
scene.cycles.use_light_tree = False
scene.view_settings.view_transform = 'Filmic'
bpy.context.view_layer.update()

# ---- added for rendering (the .blend has no active camera and no usable light): camera, sun
cam_auto = bpy.data.cameras.new('AutoCamera')
cam_auto.lens = 50.0
cam_auto.sensor_width = 36.0
cam_auto.clip_end = 1000.0
ob_auto_camera = bpy.data.objects.new('AutoCamera', cam_auto)
scene.collection.objects.link(ob_auto_camera)
ob_auto_camera.location = (2.90239, -3.47076, 2.19042)
ob_auto_camera.rotation_euler = (1.09748, -7.21219e-08, 0.694738)
scene.camera = ob_auto_camera
light_auto_sun = bpy.data.lights.new('AutoSun', 'SUN')
light_auto_sun.energy = 3.0
light_auto_sun.angle = 0.0523599
ob_auto_sun = bpy.data.objects.new('AutoSun', light_auto_sun)
scene.collection.objects.link(ob_auto_sun)
ob_auto_sun.rotation_euler = (0.872665, 0.174533, 0.523599)
bpy.context.view_layer.update()
